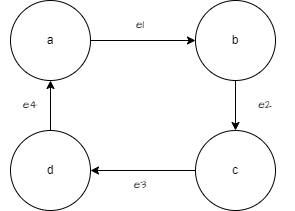

The diagram above was exported from draw.io. Its source (the exported page's mxGraphModel, read from the mxfile embedded in the PNG):
<mxGraphModel dx="1050" dy="557" grid="1" gridSize="10" guides="1" tooltips="1" connect="1" arrows="1" fold="1" page="1" pageScale="1" pageWidth="850" pageHeight="1100" background="#ffffff" math="0" shadow="0">
  <root>
    <mxCell id="0" />
    <mxCell id="1" parent="0" />
    <mxCell id="ITnFfN7vjj8GX0lEmrX3-5" value="" style="edgeStyle=orthogonalEdgeStyle;rounded=0;orthogonalLoop=1;jettySize=auto;html=1;" edge="1" parent="1" source="ITnFfN7vjj8GX0lEmrX3-1" target="ITnFfN7vjj8GX0lEmrX3-4">
      <mxGeometry relative="1" as="geometry" />
    </mxCell>
    <mxCell id="ITnFfN7vjj8GX0lEmrX3-1" value="a" style="ellipse;whiteSpace=wrap;html=1;aspect=fixed;" vertex="1" parent="1">
      <mxGeometry x="200" y="160" width="80" height="80" as="geometry" />
    </mxCell>
    <mxCell id="ITnFfN7vjj8GX0lEmrX3-8" value="" style="edgeStyle=orthogonalEdgeStyle;rounded=0;orthogonalLoop=1;jettySize=auto;html=1;" edge="1" parent="1" source="ITnFfN7vjj8GX0lEmrX3-2" target="ITnFfN7vjj8GX0lEmrX3-3">
      <mxGeometry relative="1" as="geometry" />
    </mxCell>
    <mxCell id="ITnFfN7vjj8GX0lEmrX3-2" value="c" style="ellipse;whiteSpace=wrap;html=1;aspect=fixed;" vertex="1" parent="1">
      <mxGeometry x="385" y="290" width="80" height="80" as="geometry" />
    </mxCell>
    <mxCell id="ITnFfN7vjj8GX0lEmrX3-9" value="" style="edgeStyle=orthogonalEdgeStyle;rounded=0;orthogonalLoop=1;jettySize=auto;html=1;" edge="1" parent="1" source="ITnFfN7vjj8GX0lEmrX3-3" target="ITnFfN7vjj8GX0lEmrX3-1">
      <mxGeometry relative="1" as="geometry" />
    </mxCell>
    <mxCell id="ITnFfN7vjj8GX0lEmrX3-3" value="d" style="ellipse;whiteSpace=wrap;html=1;aspect=fixed;" vertex="1" parent="1">
      <mxGeometry x="200" y="290" width="80" height="80" as="geometry" />
    </mxCell>
    <mxCell id="ITnFfN7vjj8GX0lEmrX3-7" value="" style="edgeStyle=orthogonalEdgeStyle;rounded=0;orthogonalLoop=1;jettySize=auto;html=1;" edge="1" parent="1" source="ITnFfN7vjj8GX0lEmrX3-4" target="ITnFfN7vjj8GX0lEmrX3-2">
      <mxGeometry relative="1" as="geometry" />
    </mxCell>
    <mxCell id="ITnFfN7vjj8GX0lEmrX3-4" value="b" style="ellipse;whiteSpace=wrap;html=1;aspect=fixed;" vertex="1" parent="1">
      <mxGeometry x="385" y="160" width="80" height="80" as="geometry" />
    </mxCell>
    <mxCell id="ITnFfN7vjj8GX0lEmrX3-19" value="e2" style="text;html=1;align=center;verticalAlign=middle;whiteSpace=wrap;rounded=0;fontFamily=Architects Daughter;fontSource=https%3A%2F%2Ffonts.googleapis.com%2Fcss%3Ffamily%3DArchitects%2BDaughter;" vertex="1" parent="1">
      <mxGeometry x="425" y="250" width="60" height="30" as="geometry" />
    </mxCell>
    <mxCell id="ITnFfN7vjj8GX0lEmrX3-20" value="e3" style="text;html=1;align=center;verticalAlign=middle;whiteSpace=wrap;rounded=0;fontFamily=Architects Daughter;fontSource=https%3A%2F%2Ffonts.googleapis.com%2Fcss%3Ffamily%3DArchitects%2BDaughter;" vertex="1" parent="1">
      <mxGeometry x="300" y="330" width="60" height="30" as="geometry" />
    </mxCell>
    <mxCell id="ITnFfN7vjj8GX0lEmrX3-21" value="e4" style="text;html=1;align=center;verticalAlign=middle;whiteSpace=wrap;rounded=0;fontFamily=Architects Daughter;fontSource=https%3A%2F%2Ffonts.googleapis.com%2Fcss%3Ffamily%3DArchitects%2BDaughter;" vertex="1" parent="1">
      <mxGeometry x="190" y="250" width="60" height="30" as="geometry" />
    </mxCell>
    <mxCell id="ITnFfN7vjj8GX0lEmrX3-22" value="e1" style="text;html=1;align=center;verticalAlign=middle;whiteSpace=wrap;rounded=0;fontFamily=Architects Daughter;fontSource=https%3A%2F%2Ffonts.googleapis.com%2Fcss%3Ffamily%3DArchitects%2BDaughter;" vertex="1" parent="1">
      <mxGeometry x="300" y="170" width="60" height="30" as="geometry" />
    </mxCell>
  </root>
</mxGraphModel>